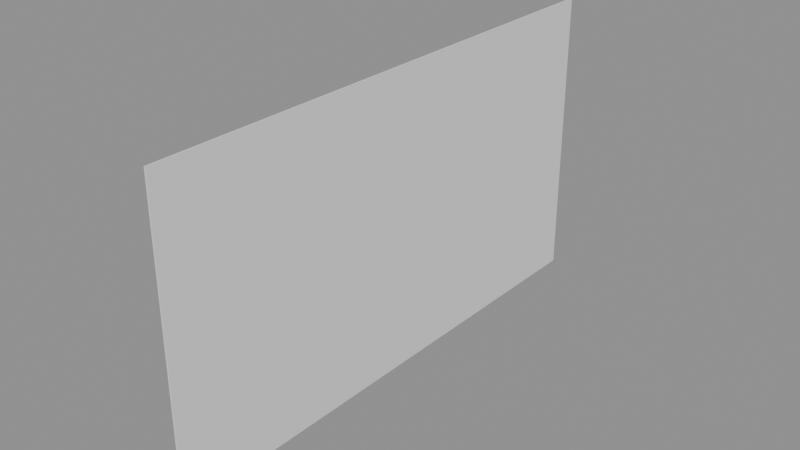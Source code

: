# Source: skyCard.blend  (saved by Blender 4.5.87; exported with 4.5.12 LTS)
import bpy
from mathutils import Matrix  # noqa: F401  (used for matrix-valued properties, if any)

bpy.ops.wm.read_factory_settings(use_empty=True)
scene = bpy.context.scene
scene.name = 'Scene'

# ---- collections
col_a = bpy.data.collections.new('a'); scene.collection.children.link(col_a)

# ---- materials (node trees are filled in below, after node groups)
mat_sky = bpy.data.materials.new('sky')

# ---- material node trees

# ---- meshes
me_a_body = bpy.data.meshes.new('a_body')
me_a_body.from_pydata([(-0.005, -2.15, 0.0), (-0.005, -2.15, 2.4), (-0.005, 2.15, 0.0), (-0.005, 2.15, 2.4), (0.005, -2.15, 0.0), (0.005, -2.15, 2.4), (0.005, 2.15, 0.0), (0.005, 2.15, 2.4)], [], [(0, 1, 3, 2), (2, 3, 7, 6), (6, 7, 5, 4), (4, 5, 1, 0), (2, 6, 4, 0), (7, 3, 1, 5)])
me_a_body.materials.append(mat_sky)
me_a_body.update()

# ---- objects
ob_a_body = bpy.data.objects.new('a_body', me_a_body)

# ---- transforms, parenting, visibility, modifiers, constraints
ob_a_body.location = (0.0, 0.0, 0.0)

# ---- collection membership
col_a.objects.link(ob_a_body)

# ---- scene / render settings (as saved in the file)
scene.frame_start = 1; scene.frame_end = 250; scene.frame_set(1)
scene.render.engine = 'BLENDER_EEVEE_NEXT'
bpy.context.view_layer.update()

# ---- added for rendering (the .blend has no active camera and no usable light): camera, sun + grey world if the file has none
cam_auto = bpy.data.cameras.new('AutoCamera')
cam_auto.lens = 50.0
cam_auto.sensor_width = 36.0
cam_auto.clip_end = 1000.0
ob_auto_camera = bpy.data.objects.new('AutoCamera', cam_auto)
scene.collection.objects.link(ob_auto_camera)
ob_auto_camera.location = (4.55621, -5.46745, 4.84497)
ob_auto_camera.rotation_euler = (1.09748, -7.21219e-08, 0.694738)
scene.camera = ob_auto_camera
light_auto_sun = bpy.data.lights.new('AutoSun', 'SUN')
light_auto_sun.energy = 3.0
light_auto_sun.angle = 0.0523599
ob_auto_sun = bpy.data.objects.new('AutoSun', light_auto_sun)
scene.collection.objects.link(ob_auto_sun)
ob_auto_sun.rotation_euler = (0.872665, 0.174533, 0.523599)
if scene.world is None:
    world_auto = bpy.data.worlds.new('AutoWorld')
    world_auto.color = (0.3, 0.3, 0.3)
    scene.world = world_auto
bpy.context.view_layer.update()
